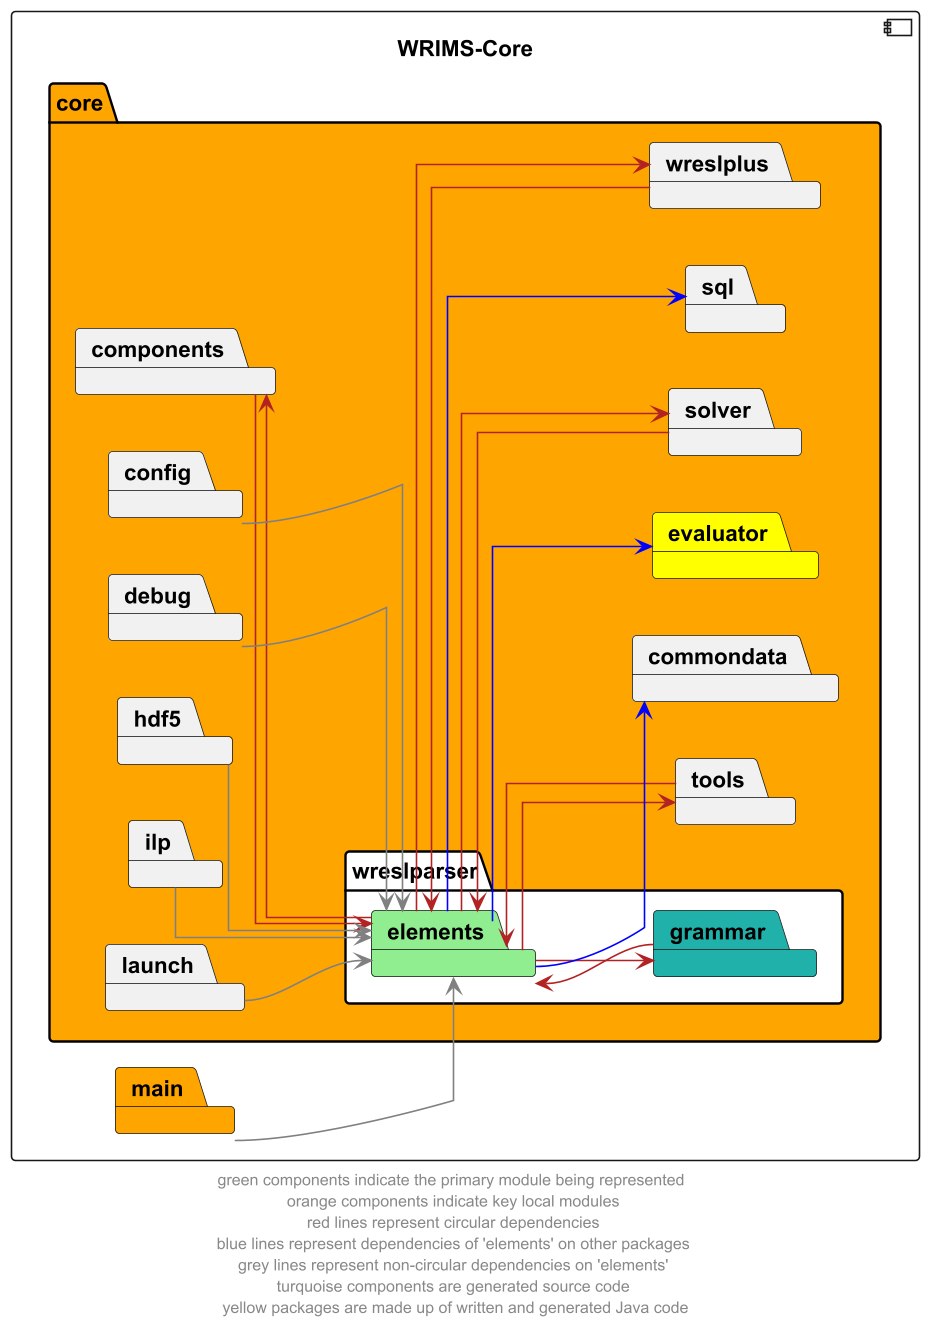

The diagram above was rendered by PlantUML. Its source (embedded in the PNG):
@startuml
left to right direction
skinparam linetype ortho

component wrims_core as "WRIMS-Core" {
    package core #orange {
        package wreslparser #white {
            package elements #lightgreen
            package grammar #lightseagreen
        }
        package commondata
        package components
        package evaluator #yellow
        package solver
        package tools
        package sql
        package wreslplus

        package config
        package debug
        package hdf5
        package ilp
        package launch
    }
    package main #orange
}

elements -r->  components #firebrick
components -->  elements #firebrick
elements -d->  solver #firebrick
solver -->  elements #firebrick
elements -->  tools #firebrick
tools -l->  elements #firebrick
elements -->  wreslplus #firebrick
wreslplus -->  elements #firebrick
elements -r->  grammar #firebrick
grammar -->  elements #firebrick

elements -->  commondata #blue
elements -->  evaluator #blue
elements -->  sql #blue

config -->  elements #grey
debug -->  elements #grey
hdf5 -->  elements #grey
ilp -->  elements #grey
launch -->  elements #grey
main --> elements #grey

' The following relationships are hidden and used to format the diagram. They do not represent actual dependencies.
'debug -r[hidden]-> evaluator

footer "green components indicate the primary module being represented \n orange components indicate key local modules \n red lines represent circular dependencies \n blue lines represent dependencies of 'elements' on other packages \n grey lines represent non-circular dependencies on 'elements' \n turquoise components are generated source code \n yellow packages are made up of written and generated Java code"
@enduml